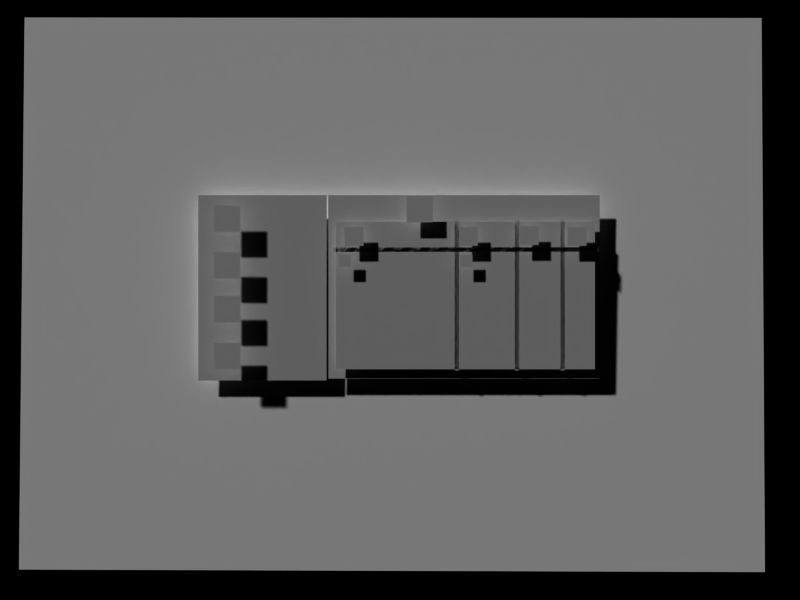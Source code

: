 # Source: ststart.blend  (saved by Blender 2.37.0; exported with 4.5.12 LTS)
import bpy
from mathutils import Matrix  # noqa: F401  (used for matrix-valued properties, if any)

bpy.ops.wm.read_factory_settings(use_empty=True)
scene = bpy.context.scene
scene.name = 'online'

# ---- collections
col_collection_1_007 = bpy.data.collections.new('Collection 1.007'); scene.collection.children.link(col_collection_1_007)

# ---- materials (node trees are filled in below, after node groups)
mat_defaultwhite_003 = bpy.data.materials.new('DefaultWhite.003')
mat_defaultwhite_003.alpha_threshold = 0.0
mat_defaultwhite_003.preview_render_type = 'FLAT'
mat_defaultwhite_003.diffuse_color = (1.0, 1.0, 1.0, 1.0)
mat_defaultwhite_003.specular_color = (0.5, 0.5, 0.5)
mat_defaultwhite_003.roughness = 0.5
mat_defaultwhite_003.specular_intensity = 1.0
mat_defaultwhite_003.line_color = (0.0, 0.0, 0.0, 1.0)

# ---- material node trees

# ---- world
world_world_004 = bpy.data.worlds.new('World.004'); scene.world = world_world_004
world_world_004.color = (0.0, 0.0, 0.0)
world_world_004.use_sun_shadow = False
world_world_004.sun_shadow_jitter_overblur = 0.0
world_world_004.cycles.sampling_method = 'MANUAL'
world_world_004.cycles.sample_map_resolution = 256

# ---- cameras
cam_camera_006 = bpy.data.cameras.new('Camera.006')
cam_camera_006.passepartout_alpha = 0.2
cam_camera_006.clip_end = 100.0
cam_camera_006.lens = 35.0
cam_camera_006.show_passepartout = False
cam_camera_006.show_safe_areas = True
cam_camera_006.dof.focus_distance = 0.0
cam_camera_006.dof.aperture_fstop = 128.0

# ---- meshes
me_plane_031 = bpy.data.meshes.new('Plane.031')
me_plane_031.from_pydata([(1.0, 1.0, 2.605e-15), (1.0, -1.0, 8.742e-08), (-1.0, -1.0, -1.303e-14), (-1.0, 1.0, -8.742e-08)], [], [(0, 3, 2, 1)])
_uv = me_plane_031.uv_layers.new(name='UVMap')
_uv.uv.foreach_set('vector', [0.06055, 0.9395, 0.0, 0.9395, 0.0, 0.8789, 0.06055, 0.8789])
_ca = me_plane_031.color_attributes.new('Col', 'BYTE_COLOR', 'CORNER')
_ca.data.foreach_set('color', [1.0, 1.0, 1.0, 1.0, 1.0, 1.0, 1.0, 1.0, 1.0, 1.0, 1.0, 1.0, 1.0, 1.0, 1.0, 1.0])
me_plane_031.use_remesh_preserve_volume = False
me_plane_031.use_remesh_preserve_attributes = False
me_plane_031.use_mirror_vertex_groups = False
me_plane_031.update()
me_on_006 = bpy.data.meshes.new('on.006')
me_on_006.from_pydata([(1.0, 1.0, 2.605e-15), (1.0, -1.0, 8.742e-08), (-1.0, -1.0, -1.303e-14), (-1.0, 1.0, -8.742e-08)], [], [(0, 3, 2, 1)])
_uv = me_on_006.uv_layers.new(name='UVMap')
_uv.uv.foreach_set('vector', [0.06055, 0.9395, 0.0, 0.9395, 0.0, 0.8789, 0.06055, 0.8789])
_ca = me_on_006.color_attributes.new('Col', 'BYTE_COLOR', 'CORNER')
_ca.data.foreach_set('color', [0.05781, 0.855, 0.05781, 1.0, 0.05448, 0.855, 0.05448, 1.0, 0.04231, 0.855, 0.04231, 1.0, 0.04971, 0.855, 0.04971, 1.0])
me_on_006.use_remesh_preserve_volume = False
me_on_006.use_remesh_preserve_attributes = False
me_on_006.use_mirror_vertex_groups = False
me_on_006.update()
me_on_005 = bpy.data.meshes.new('on.005')
me_on_005.from_pydata([(1.0, 1.0, 2.605e-15), (1.0, -1.0, 8.742e-08), (-1.0, -1.0, -1.303e-14), (-1.0, 1.0, -8.742e-08)], [], [(0, 3, 2, 1)])
_uv = me_on_005.uv_layers.new(name='UVMap')
_uv.uv.foreach_set('vector', [0.06055, 0.9395, 0.0, 0.9395, 0.0, 0.8789, 0.06055, 0.8789])
_ca = me_on_005.color_attributes.new('Col', 'BYTE_COLOR', 'CORNER')
_ca.data.foreach_set('color', [0.05781, 0.855, 0.05781, 1.0, 0.05448, 0.855, 0.05448, 1.0, 0.04231, 0.855, 0.04231, 1.0, 0.04971, 0.855, 0.04971, 1.0])
me_on_005.use_remesh_preserve_volume = False
me_on_005.use_remesh_preserve_attributes = False
me_on_005.use_mirror_vertex_groups = False
me_on_005.update()
me_plane_215 = bpy.data.meshes.new('Plane.215')
me_plane_215.from_pydata([(-0.07576, 1.409, 0.5014), (-0.07589, 1.404, -4.794), (-0.0102, -2.554, -4.786), (-0.01033, -2.535, 0.51)], [], [(0, 3, 2, 1)])
_uv = me_plane_215.uv_layers.new(name='UVMap')
_uv.uv.foreach_set('vector', [0.0, 1.0, 0.0, 0.0, 1.0, 0.0, 1.0, 1.0])
_ca = me_plane_215.color_attributes.new('Col', 'BYTE_COLOR', 'CORNER')
_ca.data.foreach_set('color', [1.0, 1.0, 1.0, 1.0, 1.0, 1.0, 1.0, 1.0, 1.0, 1.0, 1.0, 1.0, 1.0, 1.0, 1.0, 1.0])
me_plane_215.materials.append(mat_defaultwhite_003)
me_plane_215.use_remesh_preserve_volume = False
me_plane_215.use_remesh_preserve_attributes = False
me_plane_215.use_mirror_vertex_groups = False
me_plane_215.update()
me_plane_197 = bpy.data.meshes.new('Plane.197')
me_plane_197.from_pydata([(2.55, 0.6698, 8.219e-08), (2.55, -1.33, 1.696e-07), (-1.038, -1.33, 1.277e-08), (-1.038, 0.6698, -7.465e-08), (2.55, -1.39, 1.722e-07), (-1.038, -1.39, 1.539e-08), (2.55, 0.7298, 7.956e-08), (-1.038, 0.7298, -7.728e-08), (-1.098, -1.33, 1.014e-08), (-1.098, 0.6698, -7.728e-08), (-1.098, -1.39, 1.277e-08), (-1.098, 0.7298, -7.99e-08), (2.625, 0.6698, 8.547e-08), (2.625, -1.33, 1.729e-07), (2.625, -1.39, 1.755e-07), (2.625, 0.7298, 8.284e-08), (0.6081, 0.7584, -6.569e-09), (0.6081, -1.409, 8.818e-08), (0.6081, 0.6984, -3.945e-09), (0.6081, -1.349, 8.556e-08), (0.6681, 0.7584, -3.945e-09), (0.6681, -1.409, 9.081e-08), (0.6681, 0.6984, -1.321e-09), (0.6681, -1.349, 8.818e-08), (2.188, -1.349, 1.546e-07), (2.188, 0.6984, 6.512e-08), (2.188, -1.409, 1.573e-07), (2.188, 0.7584, 6.25e-08), (2.128, -1.349, 1.52e-07), (2.128, 0.6984, 6.25e-08), (2.128, -1.409, 1.546e-07), (2.128, 0.7584, 5.987e-08), (2.613, 0.3628, 1.233e-07), (-1.082, 0.3609, -2.3e-08), (2.673, 0.3628, 1.255e-07), (-1.142, 0.3608, -2.518e-08), (2.613, 0.3027, 1.192e-07), (-1.082, 0.3009, -2.709e-08), (2.673, 0.3028, 1.214e-07), (-1.142, 0.3008, -2.926e-08), (1.473, 0.7584, 3.122e-08), (1.473, -1.409, 1.26e-07), (1.473, 0.6984, 3.384e-08), (1.473, -1.349, 1.233e-07), (1.533, 0.7584, 3.384e-08), (1.533, -1.409, 1.286e-07), (1.533, 0.6984, 3.647e-08), (1.533, -1.349, 1.26e-07)], [], [(0, 3, 2, 1), (1, 2, 5, 4), (3, 0, 6, 7), (2, 3, 9, 8), (5, 2, 8, 10), (3, 7, 11, 9), (0, 1, 13, 12), (1, 4, 14, 13), (6, 0, 12, 15), (22, 20, 16, 18), (21, 23, 19, 17), (23, 22, 18, 19), (24, 25, 29, 28), (26, 24, 28, 30), (25, 27, 31, 29), (32, 33, 37, 36), (34, 32, 36, 38), (33, 35, 39, 37), (46, 44, 40, 42), (45, 47, 43, 41), (47, 46, 42, 43)])
_uv = me_plane_197.uv_layers.new(name='UVMap')
_uv.uv.foreach_set('vector', [0.9556, 0.9556, 0.03756, 0.9556, 0.03756, 0.03756, 0.9556, 0.03756, 0.9556, 0.03756, 0.03756, 0.03756, 0.03756, 0.01, 0.9556, 0.01, 0.03756, 0.9556, 0.9556, 0.9556, 0.9556, 0.9831, 0.03756, 0.9831, 0.03756, 0.03756, 0.03756, 0.9556, 0.01, 0.9556, 0.01, 0.03756, 0.03756, 0.01, 0.03756, 0.03756, 0.01, 0.03756, 0.01, 0.01, 0.03756, 0.9556, 0.03756, 0.9831, 0.01, 0.9831, 0.01, 0.9556, 0.9556, 0.9556, 0.9556, 0.03756, 0.99, 0.03756, 0.99, 0.9556, 0.9556, 0.03756, 0.9556, 0.01, 0.99, 0.01, 0.99, 0.03756, 0.9556, 0.9831, 0.9556, 0.9556, 0.99, 0.9556, 0.99, 0.9831, 0.03756, 0.9556, 0.03756, 0.9831, 0.01, 0.9831, 0.01, 0.9556, 0.03756, 0.01, 0.03756, 0.03756, 0.01, 0.03756, 0.01, 0.01, 0.03125, 0.125, 0.03125, 0.8984, 0.0, 0.8984, 0.0, 0.125, 0.03125, 0.125, 0.03125, 0.8984, 0.0, 0.8984, 0.0, 0.125, 0.03756, 0.01, 0.03756, 0.03756, 0.01, 0.03756, 0.01, 0.01, 0.03756, 0.9556, 0.03756, 0.9831, 0.01, 0.9831, 0.01, 0.9556, 0.03125, 0.125, 0.03125, 0.8984, 0.0, 0.8984, 0.0, 0.125, 0.03756, 0.01, 0.03756, 0.03756, 0.01, 0.03756, 0.01, 0.01, 0.03756, 0.9556, 0.03756, 0.9831, 0.01, 0.9831, 0.01, 0.9556, 0.03756, 0.9556, 0.03756, 0.9831, 0.01, 0.9831, 0.01, 0.9556, 0.03756, 0.01, 0.03756, 0.03756, 0.01, 0.03756, 0.01, 0.01, 0.03125, 0.125, 0.03125, 0.8984, 0.0, 0.8984, 0.0, 0.125])
_ca = me_plane_197.color_attributes.new('Col', 'BYTE_COLOR', 'CORNER')
_ca.data.foreach_set('color', [1.0, 1.0, 1.0, 1.0, 1.0, 1.0, 1.0, 1.0, 1.0, 1.0, 1.0, 1.0, 1.0, 1.0, 1.0, 1.0, 1.0, 1.0, 1.0, 1.0, 1.0, 1.0, 1.0, 1.0, 1.0, 1.0, 1.0, 1.0, 1.0, 1.0, 1.0, 1.0, 1.0, 1.0, 1.0, 1.0, 1.0, 1.0, 1.0, 1.0, 1.0, 1.0, 1.0, 1.0, 1.0, 1.0, 1.0, 1.0, 1.0, 1.0, 1.0, 1.0, 1.0, 1.0, 1.0, 1.0, 1.0, 1.0, 1.0, 1.0, 1.0, 1.0, 1.0, 1.0, 1.0, 1.0, 1.0, 1.0, 1.0, 1.0, 1.0, 1.0, 1.0, 1.0, 1.0, 1.0, 1.0, 1.0, 1.0, 1.0, 1.0, 1.0, 1.0, 1.0, 1.0, 1.0, 1.0, 1.0, 1.0, 1.0, 1.0, 1.0, 1.0, 1.0, 1.0, 1.0, 1.0, 1.0, 1.0, 1.0, 1.0, 1.0, 1.0, 1.0, 1.0, 1.0, 1.0, 1.0, 1.0, 1.0, 1.0, 1.0, 1.0, 1.0, 1.0, 1.0, 1.0, 1.0, 1.0, 1.0, 1.0, 1.0, 1.0, 1.0, 1.0, 1.0, 1.0, 1.0, 1.0, 1.0, 1.0, 1.0, 1.0, 1.0, 1.0, 1.0, 1.0, 1.0, 1.0, 1.0, 1.0, 1.0, 1.0, 1.0, 1.0, 1.0, 1.0, 1.0, 1.0, 1.0, 1.0, 1.0, 1.0, 1.0, 1.0, 1.0, 1.0, 1.0, 1.0, 1.0, 1.0, 1.0, 1.0, 1.0, 1.0, 1.0, 1.0, 1.0, 1.0, 1.0, 1.0, 1.0, 1.0, 1.0, 1.0, 1.0, 1.0, 1.0, 1.0, 1.0, 1.0, 1.0, 1.0, 1.0, 1.0, 1.0, 1.0, 1.0, 1.0, 1.0, 1.0, 1.0, 1.0, 1.0, 1.0, 1.0, 1.0, 1.0, 1.0, 1.0, 1.0, 1.0, 1.0, 1.0, 1.0, 1.0, 1.0, 1.0, 1.0, 1.0, 1.0, 1.0, 1.0, 1.0, 1.0, 1.0, 1.0, 1.0, 1.0, 1.0, 1.0, 1.0, 1.0, 1.0, 1.0, 1.0, 1.0, 1.0, 1.0, 1.0, 1.0, 1.0, 1.0, 1.0, 1.0, 1.0, 1.0, 1.0, 1.0, 1.0, 1.0, 1.0, 1.0, 1.0, 1.0, 1.0, 1.0, 1.0, 1.0, 1.0, 1.0, 1.0, 1.0, 1.0, 1.0, 1.0, 1.0, 1.0, 1.0, 1.0, 1.0, 1.0, 1.0, 1.0, 1.0, 1.0, 1.0, 1.0, 1.0, 1.0, 1.0, 1.0, 1.0, 1.0, 1.0, 1.0, 1.0, 1.0, 1.0, 1.0, 1.0, 1.0, 1.0, 1.0, 1.0, 1.0, 1.0, 1.0, 1.0, 1.0, 1.0, 1.0, 1.0, 1.0, 1.0, 1.0, 1.0, 1.0, 1.0, 1.0, 1.0, 1.0, 1.0, 1.0, 1.0, 1.0, 1.0, 1.0, 1.0, 1.0, 1.0, 1.0, 1.0, 1.0, 1.0, 1.0, 1.0, 1.0, 1.0, 1.0, 1.0, 1.0, 1.0, 1.0, 1.0, 1.0, 1.0, 1.0, 1.0, 1.0, 1.0, 1.0, 1.0, 1.0, 1.0, 1.0])
me_plane_197.use_remesh_preserve_volume = False
me_plane_197.use_remesh_preserve_attributes = False
me_plane_197.use_mirror_vertex_groups = False
me_plane_197.update()
me_plane_030 = bpy.data.meshes.new('Plane.030')
me_plane_030.from_pydata([(1.0, 1.0, 2.605e-15), (1.0, -1.0, 8.742e-08), (-1.0, -1.0, -1.303e-14), (-1.0, 1.0, -8.742e-08)], [], [(0, 3, 2, 1)])
_uv = me_plane_030.uv_layers.new(name='UVMap')
_uv.uv.foreach_set('vector', [0.06055, 0.9395, 0.0, 0.9395, 0.0, 0.8789, 0.06055, 0.8789])
_ca = me_plane_030.color_attributes.new('Col', 'BYTE_COLOR', 'CORNER')
_ca.data.foreach_set('color', [1.0, 1.0, 1.0, 1.0, 1.0, 1.0, 1.0, 1.0, 1.0, 1.0, 1.0, 1.0, 1.0, 1.0, 1.0, 1.0])
me_plane_030.use_remesh_preserve_volume = False
me_plane_030.use_remesh_preserve_attributes = False
me_plane_030.use_mirror_vertex_groups = False
me_plane_030.update()
me_plane_029 = bpy.data.meshes.new('Plane.029')
me_plane_029.from_pydata([(1.0, 1.0, 2.605e-15), (1.0, -1.0, 8.742e-08), (-1.0, -1.0, -1.303e-14), (-1.0, 1.0, -8.742e-08)], [], [(0, 3, 2, 1)])
_uv = me_plane_029.uv_layers.new(name='UVMap')
_uv.uv.foreach_set('vector', [0.06055, 0.9395, 0.0, 0.9395, 0.0, 0.8789, 0.06055, 0.8789])
_ca = me_plane_029.color_attributes.new('Col', 'BYTE_COLOR', 'CORNER')
_ca.data.foreach_set('color', [1.0, 1.0, 1.0, 1.0, 1.0, 1.0, 1.0, 1.0, 1.0, 1.0, 1.0, 1.0, 1.0, 1.0, 1.0, 1.0])
me_plane_029.use_remesh_preserve_volume = False
me_plane_029.use_remesh_preserve_attributes = False
me_plane_029.use_mirror_vertex_groups = False
me_plane_029.update()
me_plane_028 = bpy.data.meshes.new('Plane.028')
me_plane_028.from_pydata([(1.0, 1.0, 2.605e-15), (1.0, -1.0, 8.742e-08), (-1.0, -1.0, -1.303e-14), (-1.0, 1.0, -8.742e-08)], [], [(0, 3, 2, 1)])
_uv = me_plane_028.uv_layers.new(name='UVMap')
_uv.uv.foreach_set('vector', [0.06055, 0.9395, 0.0, 0.9395, 0.0, 0.8789, 0.06055, 0.8789])
_ca = me_plane_028.color_attributes.new('Col', 'BYTE_COLOR', 'CORNER')
_ca.data.foreach_set('color', [1.0, 1.0, 1.0, 1.0, 1.0, 1.0, 1.0, 1.0, 1.0, 1.0, 1.0, 1.0, 1.0, 1.0, 1.0, 1.0])
me_plane_028.use_remesh_preserve_volume = False
me_plane_028.use_remesh_preserve_attributes = False
me_plane_028.use_mirror_vertex_groups = False
me_plane_028.update()
me_on_004 = bpy.data.meshes.new('on.004')
me_on_004.from_pydata([(1.0, 1.0, 2.605e-15), (1.0, -1.0, 8.742e-08), (-1.0, -1.0, -1.303e-14), (-1.0, 1.0, -8.742e-08)], [], [(0, 3, 2, 1)])
_uv = me_on_004.uv_layers.new(name='UVMap')
_uv.uv.foreach_set('vector', [0.06055, 0.9395, 0.0, 0.9395, 0.0, 0.8789, 0.06055, 0.8789])
_ca = me_on_004.color_attributes.new('Col', 'BYTE_COLOR', 'CORNER')
_ca.data.foreach_set('color', [1.0, 1.0, 1.0, 1.0, 1.0, 1.0, 1.0, 1.0, 1.0, 1.0, 1.0, 1.0, 1.0, 1.0, 1.0, 1.0])
me_on_004.use_remesh_preserve_volume = False
me_on_004.use_remesh_preserve_attributes = False
me_on_004.use_mirror_vertex_groups = False
me_on_004.update()
me_plane_171 = bpy.data.meshes.new('Plane.171')
me_plane_171.from_pydata([(1.969, 0.6698, 5.679e-08), (1.969, -1.309, 1.433e-07), (-1.0, -1.309, 1.349e-08), (-1.0, 0.6698, -7.299e-08), (1.969, -1.369, 1.459e-07), (-1.0, -1.369, 1.612e-08), (1.969, 0.7298, 5.416e-08), (-1.0, 0.7298, -7.561e-08), (-1.06, -1.309, 1.087e-08), (-1.06, 0.6698, -7.561e-08), (-1.06, -1.369, 1.349e-08), (-1.06, 0.7298, -7.824e-08), (2.044, 0.6698, 6.007e-08), (2.044, -1.309, 1.465e-07), (2.044, -1.369, 1.492e-07), (2.044, 0.7298, 5.744e-08)], [], [(0, 3, 2, 1), (1, 2, 5, 4), (3, 0, 6, 7), (2, 3, 9, 8), (5, 2, 8, 10), (3, 7, 11, 9), (0, 1, 13, 12), (1, 4, 14, 13), (6, 0, 12, 15)])
_uv = me_plane_171.uv_layers.new(name='UVMap')
_uv.uv.foreach_set('vector', [0.9556, 0.9556, 0.03756, 0.9556, 0.03756, 0.03756, 0.9556, 0.03756, 0.9556, 0.03756, 0.03756, 0.03756, 0.03756, 0.01, 0.9556, 0.01, 0.03756, 0.9556, 0.9556, 0.9556, 0.9556, 0.9831, 0.03756, 0.9831, 0.03756, 0.03756, 0.03756, 0.9556, 0.01, 0.9556, 0.01, 0.03756, 0.03756, 0.01, 0.03756, 0.03756, 0.01, 0.03756, 0.01, 0.01, 0.03756, 0.9556, 0.03756, 0.9831, 0.01, 0.9831, 0.01, 0.9556, 0.9556, 0.9556, 0.9556, 0.03756, 0.99, 0.03756, 0.99, 0.9556, 0.9556, 0.03756, 0.9556, 0.01, 0.99, 0.01, 0.99, 0.03756, 0.9556, 0.9831, 0.9556, 0.9556, 0.99, 0.9556, 0.99, 0.9831])
_ca = me_plane_171.color_attributes.new('Col', 'BYTE_COLOR', 'CORNER')
_ca.data.foreach_set('color', [1.0, 1.0, 1.0, 1.0, 1.0, 1.0, 1.0, 1.0, 1.0, 1.0, 1.0, 1.0, 1.0, 1.0, 1.0, 1.0, 1.0, 1.0, 1.0, 1.0, 1.0, 1.0, 1.0, 1.0, 1.0, 1.0, 1.0, 1.0, 1.0, 1.0, 1.0, 1.0, 1.0, 1.0, 1.0, 1.0, 1.0, 1.0, 1.0, 1.0, 1.0, 1.0, 1.0, 1.0, 1.0, 1.0, 1.0, 1.0, 1.0, 1.0, 1.0, 1.0, 1.0, 1.0, 1.0, 1.0, 1.0, 1.0, 1.0, 1.0, 1.0, 1.0, 1.0, 1.0, 1.0, 1.0, 1.0, 1.0, 1.0, 1.0, 1.0, 1.0, 1.0, 1.0, 1.0, 1.0, 1.0, 1.0, 1.0, 1.0, 1.0, 1.0, 1.0, 1.0, 1.0, 1.0, 1.0, 1.0, 1.0, 1.0, 1.0, 1.0, 1.0, 1.0, 1.0, 1.0, 1.0, 1.0, 1.0, 1.0, 1.0, 1.0, 1.0, 1.0, 1.0, 1.0, 1.0, 1.0, 1.0, 1.0, 1.0, 1.0, 1.0, 1.0, 1.0, 1.0, 1.0, 1.0, 1.0, 1.0, 1.0, 1.0, 1.0, 1.0, 1.0, 1.0, 1.0, 1.0, 1.0, 1.0, 1.0, 1.0, 1.0, 1.0, 1.0, 1.0, 1.0, 1.0, 1.0, 1.0, 1.0, 1.0, 1.0, 1.0])
me_plane_171.use_remesh_preserve_volume = False
me_plane_171.use_remesh_preserve_attributes = False
me_plane_171.use_mirror_vertex_groups = False
me_plane_171.update()
me_onclic = bpy.data.meshes.new('onclic')
me_onclic.from_pydata([(1.0, 1.0, 2.605e-15), (1.0, -1.0, 8.742e-08), (-1.0, -1.0, -1.303e-14), (-1.0, 1.0, -8.742e-08)], [], [(0, 3, 2, 1)])
_uv = me_onclic.uv_layers.new(name='UVMap')
_uv.uv.foreach_set('vector', [0.06055, 0.9395, 0.0, 0.9395, 0.0, 0.8789, 0.06055, 0.8789])
_ca = me_onclic.color_attributes.new('Col', 'BYTE_COLOR', 'CORNER')
_ca.data.foreach_set('color', [0.003347, 0.9216, 0.003347, 1.0, 0.003347, 0.9216, 0.003347, 1.0, 0.003347, 0.9216, 0.003347, 1.0, 0.003347, 0.9216, 0.003347, 1.0])
me_onclic.use_remesh_preserve_volume = False
me_onclic.use_remesh_preserve_attributes = False
me_onclic.use_mirror_vertex_groups = False
me_onclic.update()
me_plane_175 = bpy.data.meshes.new('Plane.175')
me_plane_175.from_pydata([(0.3329, 0.6698, -1.473e-08), (0.3329, -1.33, 7.27e-08), (-1.0, -1.33, 1.443e-08), (-1.0, 0.6698, -7.299e-08), (0.3329, -1.39, 7.532e-08), (-1.0, -1.39, 1.706e-08), (0.3329, 0.7298, -1.735e-08), (-1.0, 0.7298, -7.561e-08), (-1.06, -1.33, 1.181e-08), (-1.06, 0.6698, -7.561e-08), (-1.06, -1.39, 1.443e-08), (-1.06, 0.7298, -7.824e-08), (0.408, 0.6698, -1.145e-08), (0.408, -1.33, 7.598e-08), (0.408, -1.39, 7.86e-08), (0.408, 0.7298, -1.407e-08)], [], [(0, 3, 2, 1), (1, 2, 5, 4), (3, 0, 6, 7), (2, 3, 9, 8), (5, 2, 8, 10), (3, 7, 11, 9), (0, 1, 13, 12), (1, 4, 14, 13), (6, 0, 12, 15)])
_uv = me_plane_175.uv_layers.new(name='UVMap')
_uv.uv.foreach_set('vector', [0.9556, 0.9556, 0.03756, 0.9556, 0.03756, 0.03756, 0.9556, 0.03756, 0.9556, 0.03756, 0.03756, 0.03756, 0.03756, 0.01, 0.9556, 0.01, 0.03756, 0.9556, 0.9556, 0.9556, 0.9556, 0.9831, 0.03756, 0.9831, 0.03756, 0.03756, 0.03756, 0.9556, 0.01, 0.9556, 0.01, 0.03756, 0.03756, 0.01, 0.03756, 0.03756, 0.01, 0.03756, 0.01, 0.01, 0.03756, 0.9556, 0.03756, 0.9831, 0.01, 0.9831, 0.01, 0.9556, 0.9556, 0.9556, 0.9556, 0.03756, 0.99, 0.03756, 0.99, 0.9556, 0.9556, 0.03756, 0.9556, 0.01, 0.99, 0.01, 0.99, 0.03756, 0.9556, 0.9831, 0.9556, 0.9556, 0.99, 0.9556, 0.99, 0.9831])
_ca = me_plane_175.color_attributes.new('Col', 'BYTE_COLOR', 'CORNER')
_ca.data.foreach_set('color', [1.0, 1.0, 1.0, 1.0, 1.0, 1.0, 1.0, 1.0, 1.0, 1.0, 1.0, 1.0, 1.0, 1.0, 1.0, 1.0, 1.0, 1.0, 1.0, 1.0, 1.0, 1.0, 1.0, 1.0, 1.0, 1.0, 1.0, 1.0, 1.0, 1.0, 1.0, 1.0, 1.0, 1.0, 1.0, 1.0, 1.0, 1.0, 1.0, 1.0, 1.0, 1.0, 1.0, 1.0, 1.0, 1.0, 1.0, 1.0, 1.0, 1.0, 1.0, 1.0, 1.0, 1.0, 1.0, 1.0, 1.0, 1.0, 1.0, 1.0, 1.0, 1.0, 1.0, 1.0, 1.0, 1.0, 1.0, 1.0, 1.0, 1.0, 1.0, 1.0, 1.0, 1.0, 1.0, 1.0, 1.0, 1.0, 1.0, 1.0, 1.0, 1.0, 1.0, 1.0, 1.0, 1.0, 1.0, 1.0, 1.0, 1.0, 1.0, 1.0, 1.0, 1.0, 1.0, 1.0, 1.0, 1.0, 1.0, 1.0, 1.0, 1.0, 1.0, 1.0, 1.0, 1.0, 1.0, 1.0, 1.0, 1.0, 1.0, 1.0, 1.0, 1.0, 1.0, 1.0, 1.0, 1.0, 1.0, 1.0, 1.0, 1.0, 1.0, 1.0, 1.0, 1.0, 1.0, 1.0, 1.0, 1.0, 1.0, 1.0, 1.0, 1.0, 1.0, 1.0, 1.0, 1.0, 1.0, 1.0, 1.0, 1.0, 1.0, 1.0])
me_plane_175.use_remesh_preserve_volume = False
me_plane_175.use_remesh_preserve_attributes = False
me_plane_175.use_mirror_vertex_groups = False
me_plane_175.update()
me_plane_176 = bpy.data.meshes.new('Plane.176')
me_plane_176.from_pydata([(1.0, 1.0, 2.605e-15), (1.0, -1.0, 8.742e-08), (-1.0, -1.0, -1.303e-14), (-1.0, 1.0, -8.742e-08)], [], [(0, 3, 2, 1)])
_uv = me_plane_176.uv_layers.new(name='UVMap')
_uv.uv.foreach_set('vector', [0.06055, 0.9395, 0.0, 0.9395, 0.0, 0.8789, 0.06055, 0.8789])
_ca = me_plane_176.color_attributes.new('Col', 'BYTE_COLOR', 'CORNER')
_ca.data.foreach_set('color', [1.0, 1.0, 1.0, 1.0, 1.0, 1.0, 1.0, 1.0, 1.0, 1.0, 1.0, 1.0, 1.0, 1.0, 1.0, 1.0])
me_plane_176.use_remesh_preserve_volume = False
me_plane_176.use_remesh_preserve_attributes = False
me_plane_176.use_mirror_vertex_groups = False
me_plane_176.update()
me_plane_177 = bpy.data.meshes.new('Plane.177')
me_plane_177.from_pydata([(1.0, 1.0, 2.605e-15), (1.0, -1.0, 8.742e-08), (-1.0, -1.0, -1.303e-14), (-1.0, 1.0, -8.742e-08)], [], [(0, 3, 2, 1)])
_uv = me_plane_177.uv_layers.new(name='UVMap')
_uv.uv.foreach_set('vector', [0.06055, 0.9395, 0.0, 0.9395, 0.0, 0.8789, 0.06055, 0.8789])
_ca = me_plane_177.color_attributes.new('Col', 'BYTE_COLOR', 'CORNER')
_ca.data.foreach_set('color', [1.0, 1.0, 1.0, 1.0, 1.0, 1.0, 1.0, 1.0, 1.0, 1.0, 1.0, 1.0, 1.0, 1.0, 1.0, 1.0])
me_plane_177.use_remesh_preserve_volume = False
me_plane_177.use_remesh_preserve_attributes = False
me_plane_177.use_mirror_vertex_groups = False
me_plane_177.update()
me_plane_178 = bpy.data.meshes.new('Plane.178')
me_plane_178.from_pydata([(1.0, 1.0, 2.605e-15), (1.0, -1.0, 8.742e-08), (-1.0, -1.0, -1.303e-14), (-1.0, 1.0, -8.742e-08)], [], [(0, 3, 2, 1)])
_uv = me_plane_178.uv_layers.new(name='UVMap')
_uv.uv.foreach_set('vector', [0.06055, 0.9395, 0.0, 0.9395, 0.0, 0.8789, 0.06055, 0.8789])
_ca = me_plane_178.color_attributes.new('Col', 'BYTE_COLOR', 'CORNER')
_ca.data.foreach_set('color', [1.0, 1.0, 1.0, 1.0, 1.0, 1.0, 1.0, 1.0, 1.0, 1.0, 1.0, 1.0, 1.0, 1.0, 1.0, 1.0])
me_plane_178.use_remesh_preserve_volume = False
me_plane_178.use_remesh_preserve_attributes = False
me_plane_178.use_mirror_vertex_groups = False
me_plane_178.update()
me_on_001 = bpy.data.meshes.new('on.001')
me_on_001.from_pydata([(1.0, 1.0, 2.605e-15), (1.0, -1.0, 8.742e-08), (-1.0, -1.0, -1.303e-14), (-1.0, 1.0, -8.742e-08)], [], [(0, 3, 2, 1)])
_uv = me_on_001.uv_layers.new(name='UVMap')
_uv.uv.foreach_set('vector', [0.06055, 0.9395, 0.0, 0.9395, 0.0, 0.8789, 0.06055, 0.8789])
_ca = me_on_001.color_attributes.new('Col', 'BYTE_COLOR', 'CORNER')
_ca.data.foreach_set('color', [1.0, 1.0, 1.0, 1.0, 1.0, 1.0, 1.0, 1.0, 1.0, 1.0, 1.0, 1.0, 1.0, 1.0, 1.0, 1.0])
me_on_001.use_remesh_preserve_volume = False
me_on_001.use_remesh_preserve_attributes = False
me_on_001.use_mirror_vertex_groups = False
me_on_001.update()

# ---- objects
ob_plane_166 = bpy.data.objects.new('Plane.166', me_plane_031)
ob_on_006 = bpy.data.objects.new('on.006', me_on_006)
ob_on_005 = bpy.data.objects.new('on.005', me_on_005)
ob_plane_163 = bpy.data.objects.new('Plane.163', me_plane_215)
ob_plane_148 = bpy.data.objects.new('Plane.148', me_plane_197)
ob_plane_147 = bpy.data.objects.new('Plane.147', me_plane_030)
ob_plane_146 = bpy.data.objects.new('Plane.146', me_plane_029)
ob_plane_145 = bpy.data.objects.new('Plane.145', me_plane_028)
ob_on_004 = bpy.data.objects.new('on.004', me_on_004)
ob_camera_006 = bpy.data.objects.new('Camera.006', cam_camera_006)
ob_plane_119 = bpy.data.objects.new('Plane.119', me_plane_171)
ob_onclic = bpy.data.objects.new('onclic', me_onclic)
ob_plane_123 = bpy.data.objects.new('Plane.123', me_plane_175)
ob_plane_124 = bpy.data.objects.new('Plane.124', me_plane_176)
ob_plane_125 = bpy.data.objects.new('Plane.125', me_plane_177)
ob_plane_126 = bpy.data.objects.new('Plane.126', me_plane_178)
ob_on_001 = bpy.data.objects.new('on.001', me_on_001)

# ---- transforms, parenting, visibility, modifiers, constraints
ob_plane_166.location = (0.1927, 3.079, -0.1821)
ob_plane_166.rotation_euler = (1.571, -0.01198, 1.571)
ob_plane_166.scale = (0.06504, 0.06504, 0.06504)
ob_plane_166.lock_rotations_4d = False
ob_plane_166.empty_display_type = 'ARROWS'
ob_plane_166.color = (0.0, 0.0, 0.0, 1.0)
ob_plane_166.lineart.crease_threshold = 0.0
ob_on_006.location = (0.1926, 2.65, -0.3527)
ob_on_006.rotation_euler = (1.571, -4.266e-17, 1.571)
ob_on_006.scale = (0.04161, 0.04161, 0.05863)
ob_on_006.lock_rotations_4d = False
ob_on_006.empty_display_type = 'ARROWS'
ob_on_006.color = (0.0, 0.0, 0.0, 1.0)
ob_on_006.lineart.crease_threshold = 0.0
ob_on_005.location = (0.1926, 1.819, -0.3527)
ob_on_005.rotation_euler = (1.571, -4.266e-17, 1.571)
ob_on_005.scale = (0.04161, 0.04161, 0.05863)
ob_on_005.lock_rotations_4d = False
ob_on_005.empty_display_type = 'ARROWS'
ob_on_005.color = (0.0, 0.0, 0.0, 1.0)
ob_on_005.lineart.crease_threshold = 0.0
ob_plane_163.location = (0.0, 0.0, 0.0)
ob_plane_163.rotation_euler = (1.571, 0.0, 0.0)
ob_plane_163.lock_rotations_4d = False
ob_plane_163.empty_display_type = 'ARROWS'
ob_plane_163.color = (0.0, 0.0, 0.0, 1.0)
ob_plane_163.lineart.crease_threshold = 0.0
ob_plane_148.location = (0.1151, 2.282, -0.4318)
ob_plane_148.rotation_euler = (1.571, -4.266e-17, 1.571)
ob_plane_148.scale = (0.4827, 0.4827, 0.4827)
ob_plane_148.lock_rotations_4d = False
ob_plane_148.empty_display_type = 'ARROWS'
ob_plane_148.color = (0.0, 0.0, 0.0, 1.0)
ob_plane_148.lineart.crease_threshold = 0.0
ob_plane_147.location = (0.1927, 3.406, -0.1871)
ob_plane_147.rotation_euler = (1.571, -0.01198, 1.571)
ob_plane_147.scale = (0.06504, 0.06504, 0.06504)
ob_plane_147.lock_rotations_4d = False
ob_plane_147.empty_display_type = 'ARROWS'
ob_plane_147.color = (0.0, 0.0, 0.0, 1.0)
ob_plane_147.lineart.crease_threshold = 0.0
ob_plane_146.location = (0.1927, 2.663, -0.1871)
ob_plane_146.rotation_euler = (1.571, -0.01198, 1.571)
ob_plane_146.scale = (0.06504, 0.06504, 0.06504)
ob_plane_146.lock_rotations_4d = False
ob_plane_146.empty_display_type = 'ARROWS'
ob_plane_146.color = (0.0, 0.0, 0.0, 1.0)
ob_plane_146.lineart.crease_threshold = 0.0
ob_plane_145.location = (0.1927, 1.882, -0.1871)
ob_plane_145.rotation_euler = (1.571, -0.01198, 1.571)
ob_plane_145.scale = (0.06504, 0.06504, 0.06504)
ob_plane_145.lock_rotations_4d = False
ob_plane_145.empty_display_type = 'ARROWS'
ob_plane_145.color = (0.0, 0.0, 0.0, 1.0)
ob_plane_145.lineart.crease_threshold = 0.0
ob_on_004.location = (0.1926, 2.331, -0.001395)
ob_on_004.rotation_euler = (1.571, -4.266e-17, 1.571)
ob_on_004.scale = (0.09, 0.09, 0.09)
ob_on_004.lock_rotations_4d = False
ob_on_004.empty_display_type = 'ARROWS'
ob_on_004.color = (0.0, 0.0, 0.0, 1.0)
ob_on_004.lineart.crease_threshold = 0.0
ob_camera_006.location = (5.509, 2.197, -0.6223)
ob_camera_006.rotation_euler = (1.571, -4.266e-17, 1.571)
ob_camera_006.lock_rotations_4d = False
ob_camera_006.empty_display_type = 'ARROWS'
ob_camera_006.color = (0.0, 0.0, 0.0, 1.0)
ob_camera_006.lineart.crease_threshold = 0.0
ob_plane_119.location = (0.06483, 2.343, -0.3345)
ob_plane_119.rotation_euler = (1.571, -4.266e-17, 1.571)
ob_plane_119.scale = (0.612, 0.612, 0.612)
ob_plane_119.lock_rotations_4d = False
ob_plane_119.empty_display_type = 'ARROWS'
ob_plane_119.color = (0.0, 0.0, 0.0, 1.0)
ob_plane_119.lineart.crease_threshold = 0.0
ob_onclic.location = (0.1927, -2.148, -0.0649)
ob_onclic.rotation_euler = (1.571, -4.266e-17, 1.571)
ob_onclic.scale = (0.1268, 0.1268, 0.1268)
ob_onclic.lock_rotations_4d = False
ob_onclic.empty_display_type = 'ARROWS'
ob_onclic.color = (0.0, 0.0, 0.0, 1.0)
ob_onclic.lineart.crease_threshold = 0.0
ob_plane_123.location = (0.06483, 1.433, -0.3345)
ob_plane_123.rotation_euler = (1.571, -4.266e-17, 1.571)
ob_plane_123.scale = (0.612, 0.612, 0.612)
ob_plane_123.lock_rotations_4d = False
ob_plane_123.empty_display_type = 'ARROWS'
ob_plane_123.color = (0.0, 0.0, 0.0, 1.0)
ob_plane_123.lineart.crease_threshold = 0.0
ob_plane_124.location = (0.1927, 1.015, -0.6844)
ob_plane_124.rotation_euler = (1.571, -4.266e-17, 1.571)
ob_plane_124.scale = (0.09, 0.09, 0.1268)
ob_plane_124.lock_rotations_4d = False
ob_plane_124.empty_display_type = 'ARROWS'
ob_plane_124.color = (0.0, 0.0, 0.0, 1.0)
ob_plane_124.lineart.crease_threshold = 0.0
ob_plane_125.location = (0.1927, 1.015, -1.004)
ob_plane_125.rotation_euler = (1.571, -4.266e-17, 1.571)
ob_plane_125.scale = (0.09, 0.09, 0.1268)
ob_plane_125.lock_rotations_4d = False
ob_plane_125.empty_display_type = 'ARROWS'
ob_plane_125.color = (0.0, 0.0, 0.0, 1.0)
ob_plane_125.lineart.crease_threshold = 0.0
ob_plane_126.location = (0.1927, 1.014, -0.384)
ob_plane_126.rotation_euler = (1.571, 0.01036, 1.571)
ob_plane_126.scale = (0.09, 0.09, 0.1268)
ob_plane_126.lock_rotations_4d = False
ob_plane_126.empty_display_type = 'ARROWS'
ob_plane_126.color = (0.0, 0.0, 0.0, 1.0)
ob_plane_126.lineart.crease_threshold = 0.0
ob_on_001.location = (0.1927, 1.014, -0.0649)
ob_on_001.rotation_euler = (1.571, -4.266e-17, 1.571)
ob_on_001.scale = (0.09, 0.09, 0.1268)
ob_on_001.lock_rotations_4d = False
ob_on_001.empty_display_type = 'ARROWS'
ob_on_001.color = (0.0, 0.0, 0.0, 1.0)
ob_on_001.lineart.crease_threshold = 0.0

# ---- collection membership
col_collection_1_007.objects.link(ob_plane_166)
col_collection_1_007.objects.link(ob_on_006)
col_collection_1_007.objects.link(ob_on_005)
col_collection_1_007.objects.link(ob_plane_163)
col_collection_1_007.objects.link(ob_plane_148)
col_collection_1_007.objects.link(ob_plane_147)
col_collection_1_007.objects.link(ob_plane_146)
col_collection_1_007.objects.link(ob_plane_145)
col_collection_1_007.objects.link(ob_on_004)
col_collection_1_007.objects.link(ob_camera_006)
col_collection_1_007.objects.link(ob_plane_119)
col_collection_1_007.objects.link(ob_onclic)
col_collection_1_007.objects.link(ob_plane_123)
col_collection_1_007.objects.link(ob_plane_124)
col_collection_1_007.objects.link(ob_plane_125)
col_collection_1_007.objects.link(ob_plane_126)
col_collection_1_007.objects.link(ob_on_001)

# ---- scene / render settings (as saved in the file)
scene.camera = ob_camera_006
scene.frame_start = 1; scene.frame_end = 250; scene.frame_set(3)
scene.render.engine = 'BLENDER_EEVEE_NEXT'
scene.render.image_settings.file_format = 'JPEG'
scene.render.image_settings.color_mode = 'RGB'
scene.render.image_settings.compression = 90
scene.render.resolution_x = 800
scene.render.resolution_y = 600
scene.render.pixel_aspect_x = 100.0
scene.render.pixel_aspect_y = 100.0
scene.render.fps = 25
scene.render.dither_intensity = 0.0
scene.render.use_compositing = False
scene.render.use_sequencer = False
scene.render.bake_bias = 0.0
scene.render.use_stamp_time = False
scene.render.use_stamp_date = False
scene.render.use_stamp_frame = False
scene.render.use_stamp_camera = False
scene.render.use_stamp_scene = False
scene.render.use_stamp_filename = False
scene.render.use_stamp_render_time = False
scene.render.stamp_font_size = 0
scene.cycles.use_denoising = False
scene.cycles.samples = 10
scene.cycles.sampling_pattern = 'TABULATED_SOBOL'
scene.cycles.light_sampling_threshold = 0.0
scene.cycles.use_adaptive_sampling = False
scene.cycles.use_light_tree = False
scene.cycles.blur_glossy = 0.0
scene.cycles.volume_bounces = 1
scene.cycles.pixel_filter_type = 'GAUSSIAN'
scene.cycles.sample_clamp_indirect = 0.0
scene.view_settings.view_transform = 'Raw'
bpy.context.view_layer.update()

# ---- added for rendering (the .blend has no usable light): sun
light_auto_sun = bpy.data.lights.new('AutoSun', 'SUN')
light_auto_sun.energy = 3.0
light_auto_sun.angle = 0.0523599
ob_auto_sun = bpy.data.objects.new('AutoSun', light_auto_sun)
scene.collection.objects.link(ob_auto_sun)
ob_auto_sun.rotation_euler = (0.872665, 0.174533, 0.523599)
bpy.context.view_layer.update()
